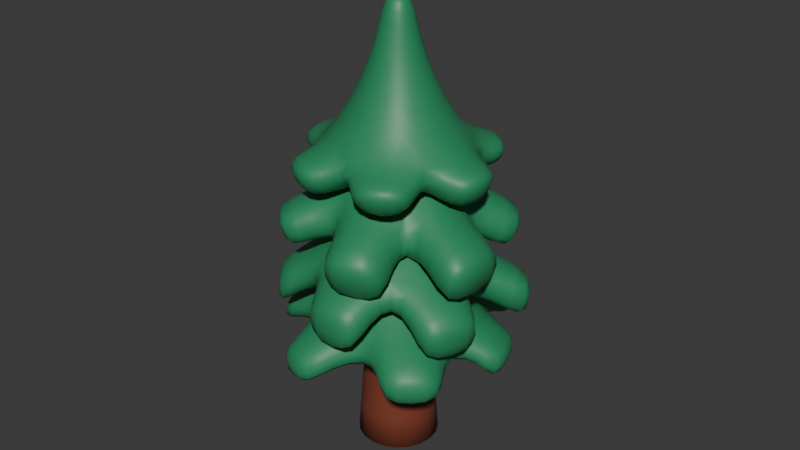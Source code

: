 # Source: PineTree.blend  (saved by Blender 4.4.32; exported with 4.5.12 LTS)
import bpy
from mathutils import Matrix  # noqa: F401  (used for matrix-valued properties, if any)

bpy.ops.wm.read_factory_settings(use_empty=True)
scene = bpy.context.scene
scene.name = 'Scene'

# ---- materials (node trees are filled in below, after node groups)
mat_leaf0 = bpy.data.materials.new('Leaf0')
mat_tree_002 = bpy.data.materials.new('Tree.002')
mat_tree_002.alpha_threshold = 0.0
mat_tree_002.roughness = 0.5
mat_tree_002.line_color = (0.0, 0.0, 0.0, 1.0)

# ---- material node trees
mat_leaf0.use_nodes = True; mat_leaf0.node_tree.nodes.clear()
_N = mat_leaf0.node_tree.nodes; _L = mat_leaf0.node_tree.links
n0 = _N.new('ShaderNodeBsdfPrincipled'); n0.name = 'Principled BSDF'; n0.location = (10, 300)
n0.inputs[0].default_value = (0.02624, 0.2582, 0.1095, 1.0)
n1 = _N.new('ShaderNodeOutputMaterial'); n1.name = 'Material Output'; n1.location = (300, 300)
_L.new(n0.outputs[0], n1.inputs[0])
n1.is_active_output = True
mat_tree_002.use_nodes = True; mat_tree_002.node_tree.nodes.clear()
_N = mat_tree_002.node_tree.nodes; _L = mat_tree_002.node_tree.links
n0 = _N.new('ShaderNodeOutputMaterial'); n0.name = 'Material Output'; n0.location = (300, 300)
n1 = _N.new('ShaderNodeBsdfPrincipled'); n1.name = 'Principled BSDF'; n1.location = (10, 300)
n1.inputs[0].default_value = (0.2051, 0.04971, 0.02624, 1.0)
n1.inputs[3].default_value = 1.45
_L.new(n1.outputs[0], n0.inputs[0])
n0.is_active_output = True

# ---- world
world_world = bpy.data.worlds.new('World'); scene.world = world_world
world_world.use_nodes = True; world_world.node_tree.nodes.clear()
_N = world_world.node_tree.nodes; _L = world_world.node_tree.links
n0 = _N.new('ShaderNodeOutputWorld'); n0.name = 'World Output'; n0.location = (300, 300)
n1 = _N.new('ShaderNodeBackground'); n1.name = 'Background'; n1.location = (10, 300)
n1.inputs[0].default_value = (0.05088, 0.05088, 0.05088, 1.0)
_L.new(n1.outputs[0], n0.inputs[0])
n0.is_active_output = True
world_world.color = (0.05088, 0.05088, 0.05088)
world_world.sun_shadow_jitter_overblur = 0.0

# ---- meshes
me_cylinder_018 = bpy.data.meshes.new('Cylinder.018')
me_cylinder_018.from_pydata([(0.04522, 0.6856, -0.1244), (0.002547, 0.1636, 0.635), (0.6173, 0.3553, -0.1244), (0.1538, 0.07629, 0.635), (0.6173, -0.3053, -0.1244), (0.1538, -0.09834, 0.635), (0.04522, -0.6356, -0.1244), (0.002547, -0.1857, 0.635), (-0.5569, -0.2861, -0.1244), (-0.1487, -0.09834, 0.635), (-0.5269, 0.3553, -0.1244), (-0.1487, 0.07629, 0.635), (-0.02665, 0.4114, 0.2347), (0.3387, 0.1955, 0.2388), (0.3546, -0.2391, 0.2411), (-0.01796, -0.4726, 0.2343), (-0.4103, -0.2304, 0.2285), (-0.3845, 0.2274, 0.2298), (0.7468, 0.6601, -0.3351), (0.2067, 0.907, -0.3351), (0.2816, 0.9387, -0.06443), (0.7693, 0.7231, -0.06443), (0.8497, -0.2868, -0.3399), (0.8315, 0.2538, -0.3399), (0.9236, 0.2233, -0.06443), (0.9418, -0.2621, -0.06443), (0.229, -0.9004, -0.2945), (0.6713, -0.6757, -0.2945), (0.6548, -0.7243, -0.01139), (0.2603, -0.9213, -0.01139), (-0.6462, -0.6987, -0.3073), (-0.3133, -0.8906, -0.3073), (-0.3491, -0.8888, -0.0553), (-0.6508, -0.7151, -0.05819), (-0.8971, 0.2579, -0.2908), (-0.9589, -0.1942, -0.3078), (-0.8992, -0.2487, 0.009535), (-0.835, 0.2612, 0.02654), (-0.2421, 0.8959, -0.4159), (-0.7033, 0.6479, -0.4159), (-0.6914, 0.7135, -0.06443), (-0.2904, 0.9287, -0.06443)], [], [(12, 1, 3, 13), (13, 3, 5, 14), (14, 5, 7, 15), (15, 7, 9, 16), (16, 9, 11, 17), (17, 11, 1, 12), (0, 2, 4, 6, 8, 10), (18, 19, 20, 21), (0, 19, 18, 2), (12, 20, 19, 0), (13, 21, 20, 12), (2, 18, 21, 13), (22, 23, 24, 25), (2, 23, 22, 4), (13, 24, 23, 2), (14, 25, 24, 13), (4, 22, 25, 14), (26, 27, 28, 29), (4, 27, 26, 6), (14, 28, 27, 4), (15, 29, 28, 14), (6, 26, 29, 15), (30, 31, 32, 33), (6, 31, 30, 8), (15, 32, 31, 6), (16, 33, 32, 15), (8, 30, 33, 16), (34, 35, 36, 37), (8, 35, 34, 10), (16, 36, 35, 8), (17, 37, 36, 16), (10, 34, 37, 17), (38, 39, 40, 41), (10, 39, 38, 0), (17, 40, 39, 10), (12, 41, 40, 17), (0, 38, 41, 12), (3, 1, 11, 9, 7, 5)])
me_cylinder_018.polygons.foreach_set('use_smooth', [True] * 38)
_k = {(18, 19): 0.3, (19, 20): 0.3, (20, 21): 0.3, (18, 21): 0.3, (22, 23): 0.3, (23, 24): 0.3, (24, 25): 0.3, (22, 25): 0.3, (26, 27): 0.3, (27, 28): 0.3, (28, 29): 0.3, (26, 29): 0.3, (30, 31): 0.3, (31, 32): 0.3, (32, 33): 0.3, (30, 33): 0.3, (34, 35): 0.3, (35, 36): 0.3, (36, 37): 0.3, (34, 37): 0.3, (38, 39): 0.3, (39, 40): 0.3, (40, 41): 0.3, (38, 41): 0.3}
me_cylinder_018.attributes.new('crease_edge', 'FLOAT', 'EDGE').data.foreach_set('value', [_k.get((min(e.vertices), max(e.vertices)), 0.0) for e in me_cylinder_018.edges])
_uv = me_cylinder_018.uv_layers.new(name='UVMap')
_uv.uv.foreach_set('vector', [1.0, 0.5, 1.0, 1.0, 0.8333, 1.0, 0.8333, 0.5, 0.8333, 0.5, 0.8333, 1.0, 0.6667, 1.0, 0.6667, 0.5, 0.6667, 0.5, 0.6667, 1.0, 0.5, 1.0, 0.5, 0.5, 0.5, 0.5, 0.5, 1.0, 0.3333, 1.0, 0.3333, 0.5, 0.3333, 0.5, 0.3333, 1.0, 0.1667, 1.0, 0.1667, 0.5, 0.1667, 0.5, 0.1667, 1.0, -8.941e-08, 1.0, -8.941e-08, 0.5, 0.75, 0.4026, 0.8821, 0.3263, 0.8821, 0.1737, 0.75, 0.09744, 0.6179, 0.1737, 0.6179, 0.3263, 0.8821, 0.3263, 0.75, 0.4026, 0.75, 0.49, 0.9578, 0.37, 0.75, 0.4026, 0.75, 0.4026, 0.8821, 0.3263, 0.8821, 0.3263, 0.75, 0.49, 0.75, 0.49, 0.75, 0.4026, 0.75, 0.4026, 0.9578, 0.37, 0.9578, 0.37, 0.75, 0.49, 0.75, 0.49, 0.8821, 0.3263, 0.8821, 0.3263, 0.9578, 0.37, 0.9578, 0.37, 0.8821, 0.1737, 0.8821, 0.3263, 0.9578, 0.37, 0.9578, 0.13, 0.8821, 0.3263, 0.8821, 0.3263, 0.8821, 0.1737, 0.8821, 0.1737, 0.9578, 0.37, 0.9578, 0.37, 0.8821, 0.3263, 0.8821, 0.3263, 0.9578, 0.13, 0.9578, 0.13, 0.9578, 0.37, 0.9578, 0.37, 0.8821, 0.1737, 0.8821, 0.1737, 0.9578, 0.13, 0.9578, 0.13, 0.75, 0.09744, 0.8821, 0.1737, 0.9578, 0.13, 0.75, 0.01, 0.8821, 0.1737, 0.8821, 0.1737, 0.75, 0.09744, 0.75, 0.09744, 0.9578, 0.13, 0.9578, 0.13, 0.8821, 0.1737, 0.8821, 0.1737, 0.75, 0.01, 0.75, 0.01, 0.9578, 0.13, 0.9578, 0.13, 0.75, 0.09744, 0.75, 0.09744, 0.75, 0.01, 0.75, 0.01, 0.6179, 0.1737, 0.75, 0.09744, 0.75, 0.01, 0.5422, 0.13, 0.75, 0.09744, 0.75, 0.09744, 0.6179, 0.1737, 0.6179, 0.1737, 0.75, 0.01, 0.75, 0.01, 0.75, 0.09744, 0.75, 0.09744, 0.5422, 0.13, 0.5422, 0.13, 0.75, 0.01, 0.75, 0.01, 0.6179, 0.1737, 0.6179, 0.1737, 0.5422, 0.13, 0.5422, 0.13, 0.6179, 0.3263, 0.6179, 0.1737, 0.5422, 0.13, 0.5422, 0.37, 0.6179, 0.1737, 0.6179, 0.1737, 0.6179, 0.3263, 0.6179, 0.3263, 0.5422, 0.13, 0.5422, 0.13, 0.6179, 0.1737, 0.6179, 0.1737, 0.5422, 0.37, 0.5422, 0.37, 0.5422, 0.13, 0.5422, 0.13, 0.6179, 0.3263, 0.6179, 0.3263, 0.5422, 0.37, 0.5422, 0.37, 0.75, 0.4026, 0.6179, 0.3263, 0.5422, 0.37, 0.75, 0.49, 0.6179, 0.3263, 0.6179, 0.3263, 0.75, 0.4026, 0.75, 0.4026, 0.5422, 0.37, 0.5422, 0.37, 0.6179, 0.3263, 0.6179, 0.3263, 0.75, 0.49, 0.75, 0.49, 0.5422, 0.37, 0.5422, 0.37, 0.75, 0.4026, 0.75, 0.4026, 0.75, 0.49, 0.75, 0.49, 0.8333, 1.0, -8.941e-08, 1.0, 0.1667, 1.0, 0.3333, 1.0, 0.5, 1.0, 0.6667, 1.0])
me_cylinder_018.materials.append(mat_leaf0)
me_cylinder_018.update()
me_cylinder_009 = bpy.data.meshes.new('Cylinder.009')
me_cylinder_009.from_pydata([(0.03805, 0.4561, -0.0879), (0.01689, 0.1736, 0.5488), (0.3921, 0.2011, -0.04503), (0.1681, 0.08628, 0.5488), (0.4423, -0.2389, -0.01157), (0.1681, -0.08835, 0.5488), (-0.005356, -0.4987, -0.02798), (0.01689, -0.1757, 0.5488), (-0.4235, -0.2448, -0.03473), (-0.1343, -0.08835, 0.5488), (-0.4222, 0.2494, -0.1058), (-0.1343, 0.08628, 0.5488), (0.03625, 0.472, 0.2279), (0.4921, 0.271, 0.2334), (0.5186, -0.3161, 0.2364), (-0.02055, -0.6247, 0.2275), (-0.5058, -0.2963, 0.2268), (-0.4782, 0.2484, 0.2216), (0.7049, 0.6958, -0.3898), (0.2773, 0.8913, -0.3898), (0.3499, 0.9248, -0.003209), (0.7297, 0.7569, -0.003209), (0.8641, -0.2768, -0.3946), (0.8458, 0.2638, -0.3946), (0.9379, 0.2333, -0.003209), (0.9562, -0.2521, -0.003209), (0.2248, -0.8535, -0.3492), (0.6671, -0.6288, -0.3492), (0.6505, -0.6773, 0.04983), (0.2561, -0.8744, 0.04983), (-0.6152, -0.6967, -0.362), (-0.2824, -0.8885, -0.362), (-0.2169, -0.8581, -0.003209), (-0.6198, -0.7131, 0.003036), (-0.9229, 0.2861, -0.3345), (-0.9847, -0.166, -0.3515), (-0.9249, -0.2032, -0.02169), (-0.8607, 0.3066, -0.004681), (-0.1124, 0.8032, -0.361), (-0.6155, 0.595, -0.361), (-0.6384, 0.6774, 0.01223), (-0.148, 0.8784, 0.01223)], [], [(12, 1, 3, 13), (13, 3, 5, 14), (14, 5, 7, 15), (15, 7, 9, 16), (16, 9, 11, 17), (17, 11, 1, 12), (0, 2, 4, 6, 8, 10), (18, 19, 20, 21), (0, 19, 18, 2), (12, 20, 19, 0), (13, 21, 20, 12), (2, 18, 21, 13), (22, 23, 24, 25), (2, 23, 22, 4), (13, 24, 23, 2), (14, 25, 24, 13), (4, 22, 25, 14), (26, 27, 28, 29), (4, 27, 26, 6), (14, 28, 27, 4), (15, 29, 28, 14), (6, 26, 29, 15), (30, 31, 32, 33), (6, 31, 30, 8), (15, 32, 31, 6), (16, 33, 32, 15), (8, 30, 33, 16), (34, 35, 36, 37), (8, 35, 34, 10), (16, 36, 35, 8), (17, 37, 36, 16), (10, 34, 37, 17), (38, 39, 40, 41), (10, 39, 38, 0), (17, 40, 39, 10), (12, 41, 40, 17), (0, 38, 41, 12), (3, 1, 11, 9, 7, 5)])
me_cylinder_009.polygons.foreach_set('use_smooth', [True] * 38)
_k = {(18, 19): 0.3, (19, 20): 0.3, (20, 21): 0.3, (18, 21): 0.3, (22, 23): 0.3, (23, 24): 0.3, (24, 25): 0.3, (22, 25): 0.3, (26, 27): 0.3, (27, 28): 0.3, (28, 29): 0.3, (26, 29): 0.3, (30, 31): 0.3, (31, 32): 0.3, (32, 33): 0.3, (30, 33): 0.3, (34, 35): 0.3, (35, 36): 0.3, (36, 37): 0.3, (34, 37): 0.3, (38, 39): 0.3, (39, 40): 0.3, (40, 41): 0.3, (38, 41): 0.3}
me_cylinder_009.attributes.new('crease_edge', 'FLOAT', 'EDGE').data.foreach_set('value', [_k.get((min(e.vertices), max(e.vertices)), 0.0) for e in me_cylinder_009.edges])
_uv = me_cylinder_009.uv_layers.new(name='UVMap')
_uv.uv.foreach_set('vector', [1.0, 0.5, 1.0, 1.0, 0.8333, 1.0, 0.8333, 0.5, 0.8333, 0.5, 0.8333, 1.0, 0.6667, 1.0, 0.6667, 0.5, 0.6667, 0.5, 0.6667, 1.0, 0.5, 1.0, 0.5, 0.5, 0.5, 0.5, 0.5, 1.0, 0.3333, 1.0, 0.3333, 0.5, 0.3333, 0.5, 0.3333, 1.0, 0.1667, 1.0, 0.1667, 0.5, 0.1667, 0.5, 0.1667, 1.0, -8.941e-08, 1.0, -8.941e-08, 0.5, 0.75, 0.4026, 0.8821, 0.3263, 0.8821, 0.1737, 0.75, 0.09744, 0.6179, 0.1737, 0.6179, 0.3263, 0.8821, 0.3263, 0.75, 0.4026, 0.75, 0.49, 0.9578, 0.37, 0.75, 0.4026, 0.75, 0.4026, 0.8821, 0.3263, 0.8821, 0.3263, 0.75, 0.49, 0.75, 0.49, 0.75, 0.4026, 0.75, 0.4026, 0.9578, 0.37, 0.9578, 0.37, 0.75, 0.49, 0.75, 0.49, 0.8821, 0.3263, 0.8821, 0.3263, 0.9578, 0.37, 0.9578, 0.37, 0.8821, 0.1737, 0.8821, 0.3263, 0.9578, 0.37, 0.9578, 0.13, 0.8821, 0.3263, 0.8821, 0.3263, 0.8821, 0.1737, 0.8821, 0.1737, 0.9578, 0.37, 0.9578, 0.37, 0.8821, 0.3263, 0.8821, 0.3263, 0.9578, 0.13, 0.9578, 0.13, 0.9578, 0.37, 0.9578, 0.37, 0.8821, 0.1737, 0.8821, 0.1737, 0.9578, 0.13, 0.9578, 0.13, 0.75, 0.09744, 0.8821, 0.1737, 0.9578, 0.13, 0.75, 0.01, 0.8821, 0.1737, 0.8821, 0.1737, 0.75, 0.09744, 0.75, 0.09744, 0.9578, 0.13, 0.9578, 0.13, 0.8821, 0.1737, 0.8821, 0.1737, 0.75, 0.01, 0.75, 0.01, 0.9578, 0.13, 0.9578, 0.13, 0.75, 0.09744, 0.75, 0.09744, 0.75, 0.01, 0.75, 0.01, 0.6179, 0.1737, 0.75, 0.09744, 0.75, 0.01, 0.5422, 0.13, 0.75, 0.09744, 0.75, 0.09744, 0.6179, 0.1737, 0.6179, 0.1737, 0.75, 0.01, 0.75, 0.01, 0.75, 0.09744, 0.75, 0.09744, 0.5422, 0.13, 0.5422, 0.13, 0.75, 0.01, 0.75, 0.01, 0.6179, 0.1737, 0.6179, 0.1737, 0.5422, 0.13, 0.5422, 0.13, 0.6179, 0.3263, 0.6179, 0.1737, 0.5422, 0.13, 0.5422, 0.37, 0.6179, 0.1737, 0.6179, 0.1737, 0.6179, 0.3263, 0.6179, 0.3263, 0.5422, 0.13, 0.5422, 0.13, 0.6179, 0.1737, 0.6179, 0.1737, 0.5422, 0.37, 0.5422, 0.37, 0.5422, 0.13, 0.5422, 0.13, 0.6179, 0.3263, 0.6179, 0.3263, 0.5422, 0.37, 0.5422, 0.37, 0.75, 0.4026, 0.6179, 0.3263, 0.5422, 0.37, 0.75, 0.49, 0.6179, 0.3263, 0.6179, 0.3263, 0.75, 0.4026, 0.75, 0.4026, 0.5422, 0.37, 0.5422, 0.37, 0.6179, 0.3263, 0.6179, 0.3263, 0.75, 0.49, 0.75, 0.49, 0.5422, 0.37, 0.5422, 0.37, 0.75, 0.4026, 0.75, 0.4026, 0.75, 0.49, 0.75, 0.49, 0.8333, 1.0, -8.941e-08, 1.0, 0.1667, 1.0, 0.3333, 1.0, 0.5, 1.0, 0.6667, 1.0])
me_cylinder_009.materials.append(mat_leaf0)
me_cylinder_009.update()
me_cylinder_008 = bpy.data.meshes.new('Cylinder.008')
me_cylinder_008.from_pydata([(-0.02236, 0.4291, -0.2047), (0.006256, 0.1479, 0.6774), (0.3932, 0.2131, -0.1837), (0.1423, 0.06934, 0.6774), (0.3932, -0.236, -0.1837), (0.1423, -0.08777, 0.6774), (0.004235, -0.4606, -0.1837), (0.006256, -0.1663, 0.6774), (-0.4051, -0.223, -0.1837), (-0.1298, -0.08777, 0.6774), (-0.3908, 0.1682, -0.2047), (-0.1298, 0.06934, 0.6774), (-0.02276, 0.3783, 0.1695), (0.3128, 0.1799, 0.1733), (0.3275, -0.2193, 0.1754), (-0.01477, -0.4338, 0.1691), (-0.3752, -0.2113, 0.1638), (-0.3515, 0.2093, 0.165), (0.7424, 0.5787, -0.5121), (0.07843, 0.8575, -0.5121), (0.2602, 0.9431, -0.05594), (0.8078, 0.7193, -0.05594), (0.7687, -0.2698, -0.5062), (0.7499, 0.2865, -0.5062), (0.9371, 0.2343, -0.06392), (0.956, -0.2701, -0.06392), (0.1343, -0.8111, -0.3231), (0.6132, -0.5677, -0.3231), (0.6545, -0.6832, -0.01164), (0.2328, -0.8938, -0.01164), (-0.5435, -0.5958, -0.376), (-0.1867, -0.7525, -0.376), (-0.2178, -0.8679, -0.05751), (-0.6338, -0.7181, -0.0673), (-0.7319, 0.3061, -0.399), (-0.8071, -0.2437, -0.41), (-0.8907, -0.209, -0.03931), (-0.8361, 0.2252, -0.03166), (-0.1224, 0.8399, -0.4401), (-0.6558, 0.4859, -0.4401), (-0.6579, 0.7313, -0.1111), (-0.3165, 0.9145, -0.1111)], [], [(12, 1, 3, 13), (13, 3, 5, 14), (14, 5, 7, 15), (15, 7, 9, 16), (16, 9, 11, 17), (17, 11, 1, 12), (0, 2, 4, 6, 8, 10), (18, 19, 20, 21), (0, 19, 18, 2), (12, 20, 19, 0), (13, 21, 20, 12), (2, 18, 21, 13), (22, 23, 24, 25), (2, 23, 22, 4), (13, 24, 23, 2), (14, 25, 24, 13), (4, 22, 25, 14), (26, 27, 28, 29), (4, 27, 26, 6), (14, 28, 27, 4), (15, 29, 28, 14), (6, 26, 29, 15), (30, 31, 32, 33), (6, 31, 30, 8), (15, 32, 31, 6), (16, 33, 32, 15), (8, 30, 33, 16), (34, 35, 36, 37), (8, 35, 34, 10), (16, 36, 35, 8), (17, 37, 36, 16), (10, 34, 37, 17), (38, 39, 40, 41), (10, 39, 38, 0), (17, 40, 39, 10), (12, 41, 40, 17), (0, 38, 41, 12), (3, 1, 11, 9, 7, 5)])
me_cylinder_008.polygons.foreach_set('use_smooth', [True] * 38)
_k = {(18, 19): 0.3, (19, 20): 0.3, (20, 21): 0.3, (18, 21): 0.3, (22, 23): 0.3, (23, 24): 0.3, (24, 25): 0.3, (22, 25): 0.3, (26, 27): 0.3, (27, 28): 0.3, (28, 29): 0.3, (26, 29): 0.3, (30, 31): 0.3, (31, 32): 0.3, (32, 33): 0.3, (30, 33): 0.3, (34, 35): 0.3, (35, 36): 0.3, (36, 37): 0.3, (34, 37): 0.3, (38, 39): 0.3, (39, 40): 0.3, (40, 41): 0.3, (38, 41): 0.3}
me_cylinder_008.attributes.new('crease_edge', 'FLOAT', 'EDGE').data.foreach_set('value', [_k.get((min(e.vertices), max(e.vertices)), 0.0) for e in me_cylinder_008.edges])
_uv = me_cylinder_008.uv_layers.new(name='UVMap')
_uv.uv.foreach_set('vector', [1.0, 0.5, 1.0, 1.0, 0.8333, 1.0, 0.8333, 0.5, 0.8333, 0.5, 0.8333, 1.0, 0.6667, 1.0, 0.6667, 0.5, 0.6667, 0.5, 0.6667, 1.0, 0.5, 1.0, 0.5, 0.5, 0.5, 0.5, 0.5, 1.0, 0.3333, 1.0, 0.3333, 0.5, 0.3333, 0.5, 0.3333, 1.0, 0.1667, 1.0, 0.1667, 0.5, 0.1667, 0.5, 0.1667, 1.0, -8.941e-08, 1.0, -8.941e-08, 0.5, 0.75, 0.4026, 0.8821, 0.3263, 0.8821, 0.1737, 0.75, 0.09744, 0.6179, 0.1737, 0.6179, 0.3263, 0.8821, 0.3263, 0.75, 0.4026, 0.75, 0.49, 0.9578, 0.37, 0.75, 0.4026, 0.75, 0.4026, 0.8821, 0.3263, 0.8821, 0.3263, 0.75, 0.49, 0.75, 0.49, 0.75, 0.4026, 0.75, 0.4026, 0.9578, 0.37, 0.9578, 0.37, 0.75, 0.49, 0.75, 0.49, 0.8821, 0.3263, 0.8821, 0.3263, 0.9578, 0.37, 0.9578, 0.37, 0.8821, 0.1737, 0.8821, 0.3263, 0.9578, 0.37, 0.9578, 0.13, 0.8821, 0.3263, 0.8821, 0.3263, 0.8821, 0.1737, 0.8821, 0.1737, 0.9578, 0.37, 0.9578, 0.37, 0.8821, 0.3263, 0.8821, 0.3263, 0.9578, 0.13, 0.9578, 0.13, 0.9578, 0.37, 0.9578, 0.37, 0.8821, 0.1737, 0.8821, 0.1737, 0.9578, 0.13, 0.9578, 0.13, 0.75, 0.09744, 0.8821, 0.1737, 0.9578, 0.13, 0.75, 0.01, 0.8821, 0.1737, 0.8821, 0.1737, 0.75, 0.09744, 0.75, 0.09744, 0.9578, 0.13, 0.9578, 0.13, 0.8821, 0.1737, 0.8821, 0.1737, 0.75, 0.01, 0.75, 0.01, 0.9578, 0.13, 0.9578, 0.13, 0.75, 0.09744, 0.75, 0.09744, 0.75, 0.01, 0.75, 0.01, 0.6179, 0.1737, 0.75, 0.09744, 0.75, 0.01, 0.5422, 0.13, 0.75, 0.09744, 0.75, 0.09744, 0.6179, 0.1737, 0.6179, 0.1737, 0.75, 0.01, 0.75, 0.01, 0.75, 0.09744, 0.75, 0.09744, 0.5422, 0.13, 0.5422, 0.13, 0.75, 0.01, 0.75, 0.01, 0.6179, 0.1737, 0.6179, 0.1737, 0.5422, 0.13, 0.5422, 0.13, 0.6179, 0.3263, 0.6179, 0.1737, 0.5422, 0.13, 0.5422, 0.37, 0.6179, 0.1737, 0.6179, 0.1737, 0.6179, 0.3263, 0.6179, 0.3263, 0.5422, 0.13, 0.5422, 0.13, 0.6179, 0.1737, 0.6179, 0.1737, 0.5422, 0.37, 0.5422, 0.37, 0.5422, 0.13, 0.5422, 0.13, 0.6179, 0.3263, 0.6179, 0.3263, 0.5422, 0.37, 0.5422, 0.37, 0.75, 0.4026, 0.6179, 0.3263, 0.5422, 0.37, 0.75, 0.49, 0.6179, 0.3263, 0.6179, 0.3263, 0.75, 0.4026, 0.75, 0.4026, 0.5422, 0.37, 0.5422, 0.37, 0.6179, 0.3263, 0.6179, 0.3263, 0.75, 0.49, 0.75, 0.49, 0.5422, 0.37, 0.5422, 0.37, 0.75, 0.4026, 0.75, 0.4026, 0.75, 0.49, 0.75, 0.49, 0.8333, 1.0, -8.941e-08, 1.0, 0.1667, 1.0, 0.3333, 1.0, 0.5, 1.0, 0.6667, 1.0])
me_cylinder_008.materials.append(mat_leaf0)
me_cylinder_008.update()
me_cylinder_007 = bpy.data.meshes.new('Cylinder.007')
me_cylinder_007.from_pydata([(0.003164, 0.2879, -0.2958), (0.003164, 0.17, 0.5705), (0.2565, 0.1417, -0.2958), (0.1544, 0.08271, 0.5705), (0.2565, -0.1509, -0.2958), (0.1544, -0.09192, 0.5705), (0.003164, -0.2971, -0.2958), (0.003164, -0.1792, 0.5705), (-0.2502, -0.1509, -0.2958), (-0.1481, -0.09192, 0.5705), (-0.2502, 0.1417, -0.2958), (-0.1481, 0.08271, 0.5705), (0.003164, 0.5786, -0.1332), (0.5083, 0.287, -0.1332), (0.5083, -0.2962, -0.1332), (0.003164, -0.5878, -0.1332), (-0.5019, -0.2962, -0.1332), (-0.5019, 0.287, -0.1332), (0.6201, 0.5321, -0.4409), (0.2044, 0.7721, -0.4409), (0.1779, 0.8813, -0.09572), (0.683, 0.5897, -0.09572), (0.6741, -0.2446, -0.5208), (0.6741, 0.2354, -0.5208), (0.8578, 0.287, -0.09572), (0.8578, -0.2962, -0.09572), (0.1242, -0.7166, -0.4859), (0.5399, -0.4766, -0.5079), (0.683, -0.5989, -0.09572), (0.1779, -0.8905, -0.09572), (-0.544, -0.5075, -0.4866), (-0.1283, -0.7476, -0.4866), (-0.1716, -0.8905, -0.09572), (-0.6767, -0.5989, -0.09572), (-0.7803, 0.2354, -0.4455), (-0.7803, -0.2446, -0.4577), (-0.8514, -0.2962, -0.09572), (-0.8514, 0.287, -0.09572), (-0.1511, 0.7842, -0.4047), (-0.5668, 0.5442, -0.4047), (-0.6767, 0.5897, -0.09572), (-0.1716, 0.8813, -0.09572), (0.1108, 0.05755, 0.9838), (0.003165, 0.1197, 0.9838), (0.1108, -0.06676, 0.9838), (0.003165, -0.1289, 0.9838), (-0.1045, -0.06676, 0.9838), (-0.1045, 0.05755, 0.9838)], [], [(12, 1, 3, 13), (13, 3, 5, 14), (14, 5, 7, 15), (15, 7, 9, 16), (5, 3, 42, 44), (16, 9, 11, 17), (17, 11, 1, 12), (0, 2, 4, 6, 8, 10), (18, 19, 20, 21), (0, 19, 18, 2), (12, 20, 19, 0), (13, 21, 20, 12), (2, 18, 21, 13), (22, 23, 24, 25), (2, 23, 22, 4), (13, 24, 23, 2), (14, 25, 24, 13), (4, 22, 25, 14), (26, 27, 28, 29), (4, 27, 26, 6), (14, 28, 27, 4), (15, 29, 28, 14), (6, 26, 29, 15), (30, 31, 32, 33), (6, 31, 30, 8), (15, 32, 31, 6), (16, 33, 32, 15), (8, 30, 33, 16), (34, 35, 36, 37), (8, 35, 34, 10), (16, 36, 35, 8), (17, 37, 36, 16), (10, 34, 37, 17), (38, 39, 40, 41), (10, 39, 38, 0), (17, 40, 39, 10), (12, 41, 40, 17), (0, 38, 41, 12), (42, 43, 47, 46, 45, 44), (11, 9, 46, 47), (3, 1, 43, 42), (7, 5, 44, 45), (1, 11, 47, 43), (9, 7, 45, 46)])
me_cylinder_007.polygons.foreach_set('use_smooth', [True] * 44)
_uv = me_cylinder_007.uv_layers.new(name='UVMap')
_uv.uv.foreach_set('vector', [1.0, 0.5, 1.0, 1.0, 0.8333, 1.0, 0.8333, 0.5, 0.8333, 0.5, 0.8333, 1.0, 0.6667, 1.0, 0.6667, 0.5, 0.6667, 0.5, 0.6667, 1.0, 0.5, 1.0, 0.5, 0.5, 0.5, 0.5, 0.5, 1.0, 0.3333, 1.0, 0.3333, 0.5, 0.6667, 1.0, 0.8333, 1.0, 0.8333, 1.0, 0.6667, 1.0, 0.3333, 0.5, 0.3333, 1.0, 0.1667, 1.0, 0.1667, 0.5, 0.1667, 0.5, 0.1667, 1.0, -8.941e-08, 1.0, -8.941e-08, 0.5, 0.75, 0.4026, 0.8821, 0.3263, 0.8821, 0.1737, 0.75, 0.09744, 0.6179, 0.1737, 0.6179, 0.3263, 0.8821, 0.3263, 0.75, 0.4026, 0.75, 0.49, 0.9578, 0.37, 0.75, 0.4026, 0.75, 0.4026, 0.8821, 0.3263, 0.8821, 0.3263, 0.75, 0.49, 0.75, 0.49, 0.75, 0.4026, 0.75, 0.4026, 0.9578, 0.37, 0.9578, 0.37, 0.75, 0.49, 0.75, 0.49, 0.8821, 0.3263, 0.8821, 0.3263, 0.9578, 0.37, 0.9578, 0.37, 0.8821, 0.1737, 0.8821, 0.3263, 0.9578, 0.37, 0.9578, 0.13, 0.8821, 0.3263, 0.8821, 0.3263, 0.8821, 0.1737, 0.8821, 0.1737, 0.9578, 0.37, 0.9578, 0.37, 0.8821, 0.3263, 0.8821, 0.3263, 0.9578, 0.13, 0.9578, 0.13, 0.9578, 0.37, 0.9578, 0.37, 0.8821, 0.1737, 0.8821, 0.1737, 0.9578, 0.13, 0.9578, 0.13, 0.75, 0.09744, 0.8821, 0.1737, 0.9578, 0.13, 0.75, 0.01, 0.8821, 0.1737, 0.8821, 0.1737, 0.75, 0.09744, 0.75, 0.09744, 0.9578, 0.13, 0.9578, 0.13, 0.8821, 0.1737, 0.8821, 0.1737, 0.75, 0.01, 0.75, 0.01, 0.9578, 0.13, 0.9578, 0.13, 0.75, 0.09744, 0.75, 0.09744, 0.75, 0.01, 0.75, 0.01, 0.6179, 0.1737, 0.75, 0.09744, 0.75, 0.01, 0.5422, 0.13, 0.75, 0.09744, 0.75, 0.09744, 0.6179, 0.1737, 0.6179, 0.1737, 0.75, 0.01, 0.75, 0.01, 0.75, 0.09744, 0.75, 0.09744, 0.5422, 0.13, 0.5422, 0.13, 0.75, 0.01, 0.75, 0.01, 0.6179, 0.1737, 0.6179, 0.1737, 0.5422, 0.13, 0.5422, 0.13, 0.6179, 0.3263, 0.6179, 0.1737, 0.5422, 0.13, 0.5422, 0.37, 0.6179, 0.1737, 0.6179, 0.1737, 0.6179, 0.3263, 0.6179, 0.3263, 0.5422, 0.13, 0.5422, 0.13, 0.6179, 0.1737, 0.6179, 0.1737, 0.5422, 0.37, 0.5422, 0.37, 0.5422, 0.13, 0.5422, 0.13, 0.6179, 0.3263, 0.6179, 0.3263, 0.5422, 0.37, 0.5422, 0.37, 0.75, 0.4026, 0.6179, 0.3263, 0.5422, 0.37, 0.75, 0.49, 0.6179, 0.3263, 0.6179, 0.3263, 0.75, 0.4026, 0.75, 0.4026, 0.5422, 0.37, 0.5422, 0.37, 0.6179, 0.3263, 0.6179, 0.3263, 0.75, 0.49, 0.75, 0.49, 0.5422, 0.37, 0.5422, 0.37, 0.75, 0.4026, 0.75, 0.4026, 0.75, 0.49, 0.75, 0.49, 0.4578, 0.37, 0.25, 0.49, 0.04215, 0.37, 0.04215, 0.13, 0.25, 0.01, 0.4578, 0.13, 0.1667, 1.0, 0.3333, 1.0, 0.3333, 1.0, 0.1667, 1.0, 0.8333, 1.0, 1.0, 1.0, 1.0, 1.0, 0.8333, 1.0, 0.5, 1.0, 0.6667, 1.0, 0.6667, 1.0, 0.5, 1.0, -8.941e-08, 1.0, 0.1667, 1.0, 0.1667, 1.0, -8.941e-08, 1.0, 0.3333, 1.0, 0.5, 1.0, 0.5, 1.0, 0.3333, 1.0])
me_cylinder_007.materials.append(mat_leaf0)
me_cylinder_007.update()
me_cylinder_019 = bpy.data.meshes.new('Cylinder.019')
me_cylinder_019.from_pydata([(1.773e-09, 1.297, -1.325), (0.0, 1.0, 1.325), (1.234, 0.4009, -1.325), (0.9511, 0.309, 1.325), (0.7626, -1.05, -1.325), (0.5878, -0.809, 1.325), (-0.7626, -1.05, -1.325), (-0.5878, -0.809, 1.325), (-1.234, 0.4009, -1.325), (-0.9511, 0.309, 1.325)], [], [(0, 1, 3, 2), (2, 3, 5, 4), (4, 5, 7, 6), (3, 1, 9, 7, 5), (6, 7, 9, 8), (8, 9, 1, 0), (0, 2, 4, 6, 8)])
me_cylinder_019.polygons.foreach_set('use_smooth', [True] * 7)
_k = {(0, 2): 1.0, (1, 3): 1.0, (2, 4): 1.0, (3, 5): 1.0, (4, 6): 1.0, (5, 7): 1.0, (6, 8): 1.0, (7, 9): 1.0, (0, 8): 1.0, (1, 9): 1.0}
me_cylinder_019.attributes.new('crease_edge', 'FLOAT', 'EDGE').data.foreach_set('value', [_k.get((min(e.vertices), max(e.vertices)), 0.0) for e in me_cylinder_019.edges])
_uv = me_cylinder_019.uv_layers.new(name='UVMap')
_uv.uv.foreach_set('vector', [1.0, 0.5, 1.0, 1.0, 0.8, 1.0, 0.8, 0.5, 0.8, 0.5, 0.8, 1.0, 0.6, 1.0, 0.6, 0.5, 0.6, 0.5, 0.6, 1.0, 0.4, 1.0, 0.4, 0.5, 0.4783, 0.3242, 0.25, 0.49, 0.02175, 0.3242, 0.1089, 0.05584, 0.3911, 0.05584, 0.4, 0.5, 0.4, 1.0, 0.2, 1.0, 0.2, 0.5, 0.2, 0.5, 0.2, 1.0, 2.98e-08, 1.0, 2.98e-08, 0.5, 0.75, 0.49, 0.9783, 0.3242, 0.8911, 0.05584, 0.6089, 0.05584, 0.5217, 0.3242])
me_cylinder_019.materials.append(mat_tree_002)
me_cylinder_019.update()

# ---- objects
ob_02_pinetree_001_4_001 = bpy.data.objects.new('02_PineTree_001_4.001', me_cylinder_018)
ob_02_pinetree_001_3_001 = bpy.data.objects.new('02_PineTree_001_3.001', me_cylinder_009)
ob_02_pinetree_001_2_001 = bpy.data.objects.new('02_PineTree_001_2.001', me_cylinder_008)
ob_02_pinetree_001_1_001 = bpy.data.objects.new('02_PineTree_001_1.001', me_cylinder_007)
ob_02_pinetree_000 = bpy.data.objects.new('02_PineTree_000', me_cylinder_019)

# ---- transforms, parenting, visibility, modifiers, constraints
ob_02_pinetree_001_4_001.parent = ob_02_pinetree_000
ob_02_pinetree_001_4_001.matrix_parent_inverse = Matrix(((4.813, -0.0, 0.0, 41.96), (-0.0, 4.813, -0.0, -30.48), (0.0, 0.0, 4.134, -1.233), (-0.0, 0.0, -0.0, 1.0)))
ob_02_pinetree_001_4_001.location = (-8.718, 6.332, 0.6805)
ob_02_pinetree_001_4_001.rotation_euler = (0.0, -0.0, 0.2796)
ob_02_pinetree_001_4_001.scale = (0.6596, 0.6596, 0.6596)
_m = ob_02_pinetree_001_4_001.modifiers.new('Subdivision', 'SUBSURF')
ob_02_pinetree_001_3_001.parent = ob_02_pinetree_000
ob_02_pinetree_001_3_001.matrix_parent_inverse = Matrix(((4.813, -0.0, 0.0, 41.96), (-0.0, 4.813, -0.0, -30.48), (0.0, 0.0, 4.134, -1.233), (-0.0, 0.0, -0.0, 1.0)))
ob_02_pinetree_001_3_001.location = (-8.718, 6.332, 0.9327)
ob_02_pinetree_001_3_001.rotation_euler = (0.0, 0.0, -0.4285)
ob_02_pinetree_001_3_001.scale = (0.6596, 0.6596, 0.6596)
_m = ob_02_pinetree_001_3_001.modifiers.new('Subdivision', 'SUBSURF')
ob_02_pinetree_001_2_001.parent = ob_02_pinetree_000
ob_02_pinetree_001_2_001.matrix_parent_inverse = Matrix(((4.813, -0.0, 0.0, 41.96), (-0.0, 4.813, -0.0, -30.48), (0.0, 0.0, 4.134, -1.233), (-0.0, 0.0, -0.0, 1.0)))
ob_02_pinetree_001_2_001.location = (-8.718, 6.332, 1.29)
ob_02_pinetree_001_2_001.rotation_euler = (0.0, 0.0, -1.268)
ob_02_pinetree_001_2_001.scale = (0.6596, 0.6596, 0.6596)
_m = ob_02_pinetree_001_2_001.modifiers.new('Subdivision', 'SUBSURF')
ob_02_pinetree_001_1_001.parent = ob_02_pinetree_000
ob_02_pinetree_001_1_001.matrix_parent_inverse = Matrix(((4.813, -0.0, 0.0, 41.96), (-0.0, 4.813, -0.0, -30.48), (0.0, 0.0, 4.134, -1.233), (-0.0, 0.0, -0.0, 1.0)))
ob_02_pinetree_001_1_001.location = (-8.718, 6.332, 1.654)
ob_02_pinetree_001_1_001.scale = (0.6596, 0.6596, 0.6596)
_m = ob_02_pinetree_001_1_001.modifiers.new('Subdivision', 'SUBSURF')
ob_02_pinetree_000.location = (0.0, 0.0, 0.3169)
ob_02_pinetree_000.scale = (0.2078, 0.2078, 0.2419)
_m = ob_02_pinetree_000.modifiers.new('Subdivision', 'SUBSURF')

# ---- collection membership
scene.collection.objects.link(ob_02_pinetree_001_4_001)
scene.collection.objects.link(ob_02_pinetree_001_3_001)
scene.collection.objects.link(ob_02_pinetree_001_2_001)
scene.collection.objects.link(ob_02_pinetree_001_1_001)
scene.collection.objects.link(ob_02_pinetree_000)

# ---- scene / render settings (as saved in the file)
scene.frame_start = 1; scene.frame_end = 250; scene.frame_set(1)
scene.render.engine = 'BLENDER_EEVEE_NEXT'
bpy.context.view_layer.update()

# ---- added for rendering (the .blend has no active camera and no usable light): camera, sun
cam_auto = bpy.data.cameras.new('AutoCamera')
cam_auto.lens = 50.0
cam_auto.sensor_width = 36.0
cam_auto.clip_end = 1000.0
ob_auto_camera = bpy.data.objects.new('AutoCamera', cam_auto)
scene.collection.objects.link(ob_auto_camera)
ob_auto_camera.location = (3.03594, -3.63263, 3.59082)
ob_auto_camera.rotation_euler = (1.09748, -7.21219e-08, 0.694738)
scene.camera = ob_auto_camera
light_auto_sun = bpy.data.lights.new('AutoSun', 'SUN')
light_auto_sun.energy = 3.0
light_auto_sun.angle = 0.0523599
ob_auto_sun = bpy.data.objects.new('AutoSun', light_auto_sun)
scene.collection.objects.link(ob_auto_sun)
ob_auto_sun.rotation_euler = (0.872665, 0.174533, 0.523599)
bpy.context.view_layer.update()
